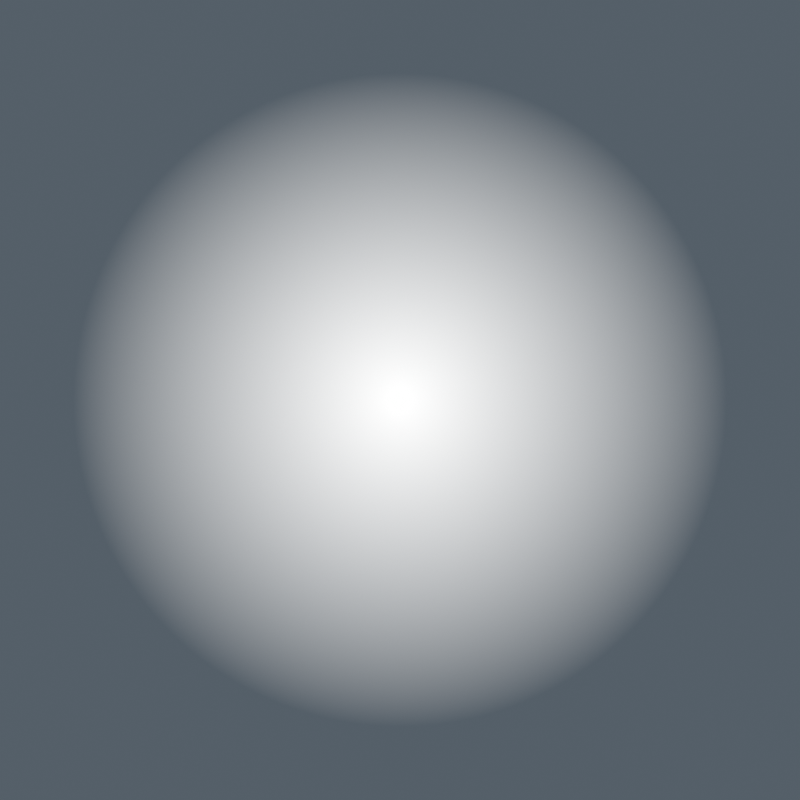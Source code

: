 # Source: particle_soft.blend  (saved by Blender 5.2.45; exported with 4.5.12 LTS)
import bpy
from mathutils import Matrix  # noqa: F401  (used for matrix-valued properties, if any)

bpy.ops.wm.read_factory_settings(use_empty=True)
scene = bpy.context.scene
scene.name = 'Scene'

# ---- collections
col_particle_source = bpy.data.collections.new('Particle source'); scene.collection.children.link(col_particle_source)
col_particle_camera = bpy.data.collections.new('Particle camera'); scene.collection.children.link(col_particle_camera)

# ---- materials (node trees are filled in below, after node groups)
mat_soft_particle_shader = bpy.data.materials.new('Soft particle shader')

# ---- material node trees
mat_soft_particle_shader.use_nodes = True; mat_soft_particle_shader.node_tree.nodes.clear()
_N = mat_soft_particle_shader.node_tree.nodes; _L = mat_soft_particle_shader.node_tree.links
n0 = _N.new('ShaderNodeTexCoord'); n0.name = 'Texture Coordinate'; n0.location = (0, 0)
n1 = _N.new('ShaderNodeVectorMath'); n1.name = 'Vector Math'; n1.location = (0, 0)
n1.operation = 'SUBTRACT'
n1.inputs[1].default_value = (0.5, 0.5, 0.0)
n2 = _N.new('ShaderNodeVectorMath'); n2.name = 'Vector Math.001'; n2.location = (0, 0)
n2.operation = 'LENGTH'
n3 = _N.new('ShaderNodeMapRange'); n3.name = 'Map Range'; n3.location = (0, 0)
n3.inputs[1].default_value = 0.02
n3.inputs[2].default_value = 0.49
n3.inputs[3].default_value = 1.0
n3.inputs[4].default_value = 0.0
n4 = _N.new('ShaderNodeEmission'); n4.name = 'Emission'; n4.location = (0, 0)
n5 = _N.new('ShaderNodeBsdfTransparent'); n5.name = 'Transparent BSDF'; n5.location = (0, 0)
n6 = _N.new('ShaderNodeMixShader'); n6.name = 'Mix Shader'; n6.location = (0, 0)
n7 = _N.new('ShaderNodeOutputMaterial'); n7.name = 'Material Output'; n7.location = (0, 0)
_L.new(n0.outputs[2], n1.inputs[0])
_L.new(n1.outputs[0], n2.inputs[0])
_L.new(n2.outputs[1], n3.inputs[0])
_L.new(n3.outputs[0], n6.inputs[0])
_L.new(n5.outputs[0], n6.inputs[1])
_L.new(n4.outputs[0], n6.inputs[2])
_L.new(n6.outputs[0], n7.inputs[0])
n7.is_active_output = True

# ---- world
world_world = bpy.data.worlds.new('World'); scene.world = world_world
world_world.use_nodes = True; world_world.node_tree.nodes.clear()
_N = world_world.node_tree.nodes; _L = world_world.node_tree.links
n0 = _N.new('ShaderNodeOutputWorld'); n0.name = 'World Output'; n0.location = (200, 100)
n1 = _N.new('ShaderNodeBackground'); n1.name = 'Background'; n1.location = (-200, 100)
n1.inputs[0].default_value = (0.18, 0.23, 0.28, 1.0)
n1.inputs[1].default_value = 0.5
_L.new(n1.outputs[0], n0.inputs[0])
n0.is_active_output = True
world_world.color = (0.05088, 0.05088, 0.05088)
world_world.sun_shadow_jitter_overblur = 0.0

# ---- cameras
cam_particle_orthographic = bpy.data.cameras.new('Particle orthographic')
cam_particle_orthographic.type = 'ORTHO'
cam_particle_orthographic.ortho_scale = 2.4

# ---- meshes
me_plane = bpy.data.meshes.new('Plane')
me_plane.from_pydata([(-1.0, -1.0, 0.0), (1.0, -1.0, 0.0), (-1.0, 1.0, 0.0), (1.0, 1.0, 0.0)], [], [(0, 1, 3, 2)])
_uv = me_plane.uv_layers.new(name='UVMap')
_uv.uv.foreach_set('vector', [0.0, 0.0, 1.0, 0.0, 1.0, 1.0, 0.0, 1.0])
me_plane.materials.append(mat_soft_particle_shader)
me_plane.update()

# ---- objects
ob_soft_emissive_sprite = bpy.data.objects.new('Soft emissive sprite', me_plane)
ob_particle_orthographic = bpy.data.objects.new('Particle orthographic', cam_particle_orthographic)

# ---- transforms, parenting, visibility, modifiers, constraints
ob_soft_emissive_sprite.location = (0.0, 0.0, 0.0)
ob_particle_orthographic.location = (0.0, 0.0, 5.0)

# ---- collection membership
col_particle_source.objects.link(ob_soft_emissive_sprite)
col_particle_camera.objects.link(ob_particle_orthographic)

# ---- scene / render settings (as saved in the file)
scene.camera = ob_particle_orthographic
scene.frame_start = 1; scene.frame_end = 250; scene.frame_set(1)
scene.render.engine = 'CYCLES'
scene.render.image_settings.compression = 40
scene.render.resolution_x = 128
scene.render.resolution_y = 128
scene.render.film_transparent = True
scene.render.bake_bias = 0.0
scene.render.bake_samples = 0
scene.render.compositor_device = 'GPU'
scene.cycles.samples = 16
scene.cycles.max_bounces = 6
scene.cycles.transparent_max_bounces = 4
scene.eevee.use_volume_custom_range = False
scene.eevee.fast_gi_thickness_near = 0.1
scene.eevee.fast_gi_thickness_far = 0.0
scene.eevee.ray_tracing_options.screen_trace_thickness = 0.1
scene.view_settings.look = 'Medium High Contrast'
scene.view_settings.view_transform = 'Standard'
bpy.context.view_layer.update()
